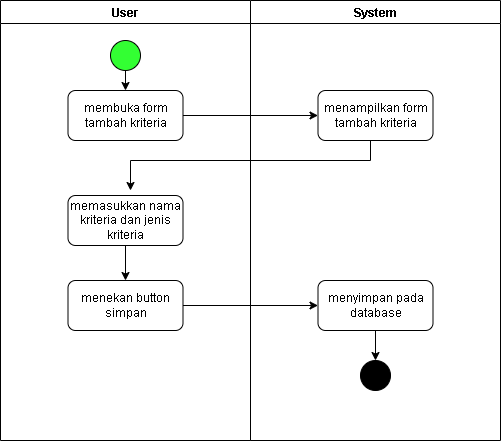

The diagram above was exported from draw.io. Its source (the exported page's mxGraphModel, read from the mxfile embedded in the PNG):
<mxGraphModel dx="1108" dy="436" grid="1" gridSize="10" guides="1" tooltips="1" connect="1" arrows="1" fold="1" page="1" pageScale="1" pageWidth="850" pageHeight="1100" math="0" shadow="0">
  <root>
    <mxCell id="0" />
    <mxCell id="1" parent="0" />
    <mxCell id="nZX68IhbNvl-2hD3I9Yu-1" value="User" style="swimlane;startSize=23;" vertex="1" parent="1">
      <mxGeometry x="160" y="60" width="250" height="440" as="geometry" />
    </mxCell>
    <mxCell id="nZX68IhbNvl-2hD3I9Yu-2" value="" style="ellipse;whiteSpace=wrap;html=1;aspect=fixed;fillColor=#33FF33;" vertex="1" parent="nZX68IhbNvl-2hD3I9Yu-1">
      <mxGeometry x="110" y="40" width="30" height="30" as="geometry" />
    </mxCell>
    <mxCell id="nZX68IhbNvl-2hD3I9Yu-3" value="membuka form tambah kriteria" style="rounded=1;whiteSpace=wrap;html=1;" vertex="1" parent="nZX68IhbNvl-2hD3I9Yu-1">
      <mxGeometry x="67.5" y="90" width="115" height="50" as="geometry" />
    </mxCell>
    <mxCell id="nZX68IhbNvl-2hD3I9Yu-20" value="" style="edgeStyle=orthogonalEdgeStyle;rounded=0;orthogonalLoop=1;jettySize=auto;html=1;" edge="1" parent="nZX68IhbNvl-2hD3I9Yu-1" source="nZX68IhbNvl-2hD3I9Yu-4" target="nZX68IhbNvl-2hD3I9Yu-19">
      <mxGeometry relative="1" as="geometry" />
    </mxCell>
    <mxCell id="nZX68IhbNvl-2hD3I9Yu-4" value="memasukkan nama kriteria dan jenis kriteria" style="rounded=1;whiteSpace=wrap;html=1;" vertex="1" parent="nZX68IhbNvl-2hD3I9Yu-1">
      <mxGeometry x="67.5" y="195" width="115" height="50" as="geometry" />
    </mxCell>
    <mxCell id="nZX68IhbNvl-2hD3I9Yu-5" value="" style="endArrow=classic;html=1;rounded=0;entryX=0.5;entryY=0;entryDx=0;entryDy=0;exitX=0.5;exitY=1;exitDx=0;exitDy=0;" edge="1" parent="nZX68IhbNvl-2hD3I9Yu-1" source="nZX68IhbNvl-2hD3I9Yu-2" target="nZX68IhbNvl-2hD3I9Yu-3">
      <mxGeometry width="50" height="50" relative="1" as="geometry">
        <mxPoint x="120" y="70" as="sourcePoint" />
        <mxPoint x="170" y="20" as="targetPoint" />
      </mxGeometry>
    </mxCell>
    <mxCell id="nZX68IhbNvl-2hD3I9Yu-19" value="menekan button simpan" style="rounded=1;whiteSpace=wrap;html=1;" vertex="1" parent="nZX68IhbNvl-2hD3I9Yu-1">
      <mxGeometry x="67.5" y="280" width="115" height="50" as="geometry" />
    </mxCell>
    <mxCell id="nZX68IhbNvl-2hD3I9Yu-6" value="System" style="swimlane;startSize=23;" vertex="1" parent="1">
      <mxGeometry x="410" y="60" width="250" height="440" as="geometry" />
    </mxCell>
    <mxCell id="nZX68IhbNvl-2hD3I9Yu-7" value="menampilkan form tambah kriteria" style="rounded=1;whiteSpace=wrap;html=1;" vertex="1" parent="nZX68IhbNvl-2hD3I9Yu-6">
      <mxGeometry x="67.5" y="90" width="115" height="50" as="geometry" />
    </mxCell>
    <mxCell id="nZX68IhbNvl-2hD3I9Yu-23" style="edgeStyle=orthogonalEdgeStyle;rounded=0;orthogonalLoop=1;jettySize=auto;html=1;" edge="1" parent="nZX68IhbNvl-2hD3I9Yu-6" source="nZX68IhbNvl-2hD3I9Yu-9" target="nZX68IhbNvl-2hD3I9Yu-22">
      <mxGeometry relative="1" as="geometry" />
    </mxCell>
    <mxCell id="nZX68IhbNvl-2hD3I9Yu-9" value="menyimpan pada database" style="rounded=1;whiteSpace=wrap;html=1;" vertex="1" parent="nZX68IhbNvl-2hD3I9Yu-6">
      <mxGeometry x="67.5" y="280" width="115" height="50" as="geometry" />
    </mxCell>
    <mxCell id="nZX68IhbNvl-2hD3I9Yu-22" value="" style="ellipse;whiteSpace=wrap;html=1;aspect=fixed;fillColor=#000000;" vertex="1" parent="nZX68IhbNvl-2hD3I9Yu-6">
      <mxGeometry x="110" y="360" width="30" height="30" as="geometry" />
    </mxCell>
    <mxCell id="nZX68IhbNvl-2hD3I9Yu-14" value="" style="endArrow=classic;html=1;rounded=0;entryX=0;entryY=0.5;entryDx=0;entryDy=0;exitX=1;exitY=0.5;exitDx=0;exitDy=0;" edge="1" parent="1" source="nZX68IhbNvl-2hD3I9Yu-3" target="nZX68IhbNvl-2hD3I9Yu-7">
      <mxGeometry width="50" height="50" relative="1" as="geometry">
        <mxPoint x="455" y="200" as="sourcePoint" />
        <mxPoint x="455" y="220" as="targetPoint" />
      </mxGeometry>
    </mxCell>
    <mxCell id="nZX68IhbNvl-2hD3I9Yu-15" style="edgeStyle=orthogonalEdgeStyle;rounded=0;orthogonalLoop=1;jettySize=auto;html=1;" edge="1" parent="1" source="nZX68IhbNvl-2hD3I9Yu-7">
      <mxGeometry relative="1" as="geometry">
        <mxPoint x="290" y="250" as="targetPoint" />
        <Array as="points">
          <mxPoint x="530" y="220" />
          <mxPoint x="290" y="220" />
        </Array>
      </mxGeometry>
    </mxCell>
    <mxCell id="nZX68IhbNvl-2hD3I9Yu-21" style="edgeStyle=orthogonalEdgeStyle;rounded=0;orthogonalLoop=1;jettySize=auto;html=1;" edge="1" parent="1" source="nZX68IhbNvl-2hD3I9Yu-19" target="nZX68IhbNvl-2hD3I9Yu-9">
      <mxGeometry relative="1" as="geometry" />
    </mxCell>
  </root>
</mxGraphModel>